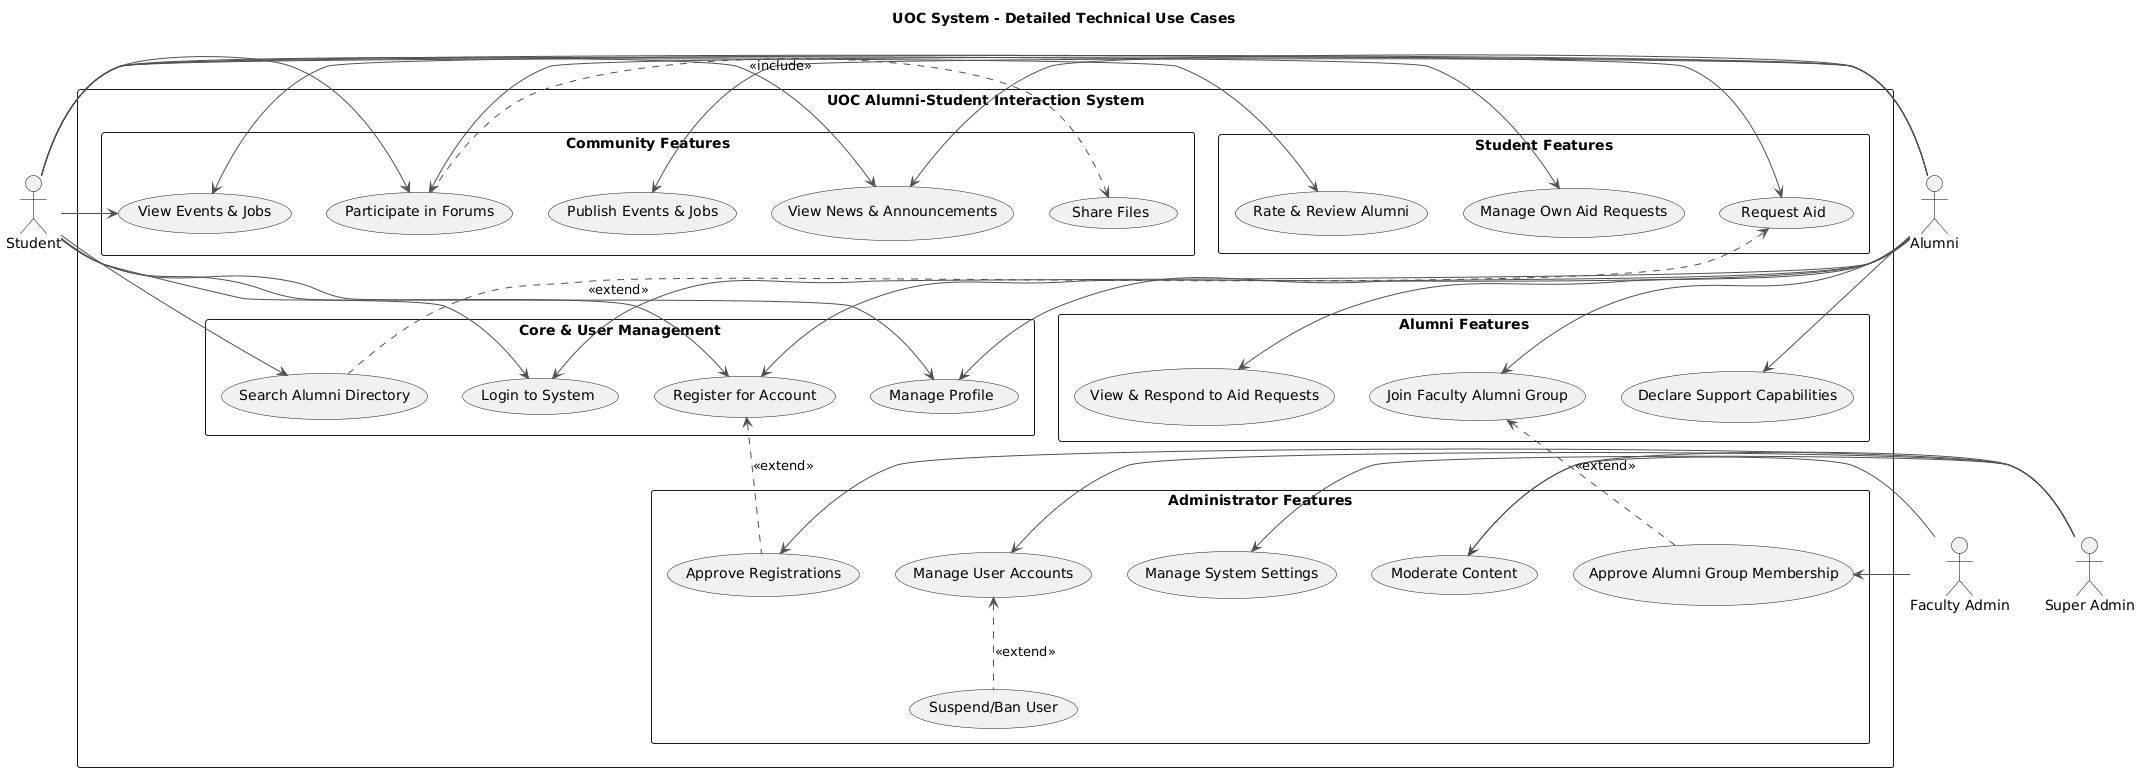

The diagram above was rendered by PlantUML. Its source (embedded in the PNG):
@startuml
' Diagram Title
title UOC System - Detailed Technical Use Cases

' Style improvement for readability
skinparam packageStyle rectangle
skinparam shadowing false
skinparam actorBorderColor black
skinparam arrowColor #505050

' Define Actors
actor Student
actor Alumni
actor "Faculty Admin" as FacultyAdmin
actor "Super Admin" as SuperAdmin

' System Boundary
rectangle "UOC Alumni-Student Interaction System" {
    
    package "Core & User Management" {
        usecase "Register for Account" as UC_Register
        usecase "Login to System" as UC_Login
        usecase "Manage Profile" as UC_ManageProfile
        usecase "Search Alumni Directory" as UC_Search
    }

    package "Student Features" {
        usecase "Request Aid" as UC_RequestAid
        usecase "Manage Own Aid Requests" as UC_ManageAid
        usecase "Rate & Review Alumni" as UC_RateAlumni
    }
    
    package "Community Features" {
        usecase "Participate in Forums" as UC_Forums
        usecase "Share Files" as UC_ShareFiles
        usecase "View Events & Jobs" as UC_ViewEvents
        usecase "Publish Events & Jobs" as UC_PublishEvents
        usecase "View News & Announcements" as UC_ViewNews
    }

    package "Alumni Features" {
        usecase "View & Respond to Aid Requests" as UC_RespondAid
        usecase "Join Faculty Alumni Group" as UC_JoinGroup
        usecase "Declare Support Capabilities" as UC_DeclareSupport
    }

    package "Administrator Features" {
        usecase "Approve Registrations" as UC_ApproveReg
        usecase "Manage User Accounts" as UC_ManageUsers
        usecase "Suspend/Ban User" as UC_BanUser
        usecase "Approve Alumni Group Membership" as UC_ApproveGroup
        usecase "Moderate Content" as UC_ModerateAll
        usecase "Manage System Settings" as UC_ManageSettings
    }
}

' --- Actor Relationships ---
Student -> UC_Login
Student -> UC_Register
Student -> UC_ManageProfile
Student -> UC_Search
Student -> UC_RequestAid
Student -> UC_ManageAid
Student -> UC_RateAlumni
Student -> UC_Forums
Student -> UC_ViewEvents
Student -> UC_ViewNews

Alumni -> UC_Login
Alumni -> UC_Register
Alumni -> UC_ManageProfile
Alumni -> UC_RespondAid
Alumni -> UC_JoinGroup
Alumni -> UC_DeclareSupport
Alumni -> UC_Forums
Alumni -> UC_PublishEvents
Alumni -> UC_ViewEvents
Alumni -> UC_ViewNews

FacultyAdmin -> UC_ApproveGroup
FacultyAdmin -> UC_ModerateAll

SuperAdmin -> UC_ManageUsers
SuperAdmin -> UC_ApproveReg
SuperAdmin -> UC_ModerateAll
SuperAdmin -> UC_ManageSettings

' --- Include/Extend Relationships ---
(UC_Register) <.. (UC_ApproveReg) : <<extend>>
(UC_JoinGroup) <.. (UC_ApproveGroup) : <<extend>>
(UC_Forums) .> (UC_ShareFiles) : <<include>>
(UC_ManageUsers) <.. (UC_BanUser) : <<extend>>
(UC_RequestAid) <.. (UC_Search) : <<extend>>
@enduml